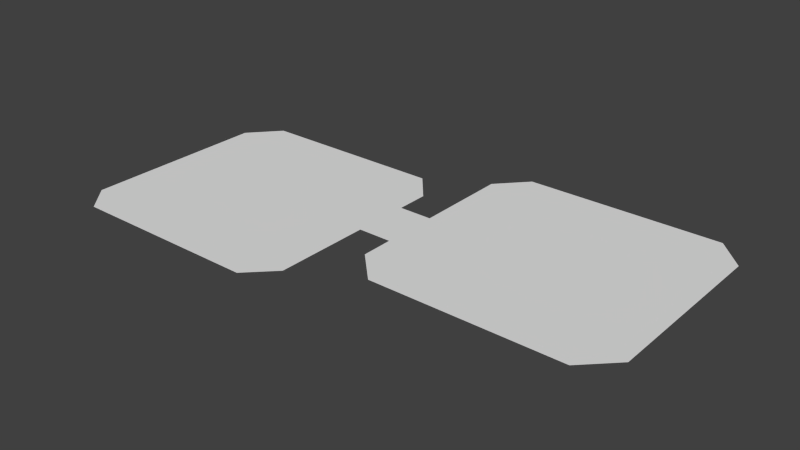 # Source: block5_1.blend  (saved by Blender 2.75.0; exported with 4.5.12 LTS)
import bpy
from mathutils import Matrix  # noqa: F401  (used for matrix-valued properties, if any)

bpy.ops.wm.read_factory_settings(use_empty=True)
scene = bpy.context.scene
scene.name = 'Scene'

# ---- collections
col_collection_1 = bpy.data.collections.new('Collection 1'); scene.collection.children.link(col_collection_1)

# ---- world
world_world = bpy.data.worlds.new('World'); scene.world = world_world
world_world.color = (0.05088, 0.05088, 0.05088)
world_world.use_sun_shadow = False
world_world.sun_shadow_jitter_overblur = 0.0
world_world.cycles.sampling_method = 'MANUAL'
world_world.cycles.sample_map_resolution = 256

# ---- meshes
me_plane = bpy.data.meshes.new('Plane')
me_plane.from_pydata([(2.535, 7.748, 0.0), (10.87, 7.748, 0.0), (2.535, 14.03, 0.0), (10.87, 14.03, 0.0), (2.535, -0.6132, 0.0), (10.87, -0.6132, 0.0), (2.535, -4.021, 0.0), (7.594, -4.021, 0.0), (-0.6936, 4.465, 0.0), (-0.6936, -0.6132, 0.0), (-0.6936, -4.021, 0.0), (-12.42, 4.465, 0.0), (-12.42, -0.6132, 0.0), (-12.42, -4.021, 0.0), (-15.55, 7.748, 0.0), (-15.55, -0.6132, 0.0), (-15.55, -4.021, 0.0), (-20.54, 7.748, 0.0), (-20.54, -0.6132, 0.0), (-20.54, -4.021, 0.0), (-24.14, 7.748, 0.0), (-24.14, 0.6563, 0.0), (-24.14, -0.5836, 0.0), (-15.55, 19.34, 0.0), (-20.54, 19.19, 0.0), (-24.14, 19.19, 0.0), (-12.49, 22.4, 0.0), (-20.54, 22.4, 0.0), (-24.14, 22.4, 0.0), (-12.49, 27.5, 0.0), (-20.54, 27.5, 0.0), (-24.14, 27.5, 0.0), (-12.49, 31.01, 0.0), (-19.53, 31.01, 0.0), (-20.74, 31.01, 0.0), (7.647, 31.01, 0.0), (10.9, 27.5, 0.0), (10.85, 22.6, 0.0), (7.428, 22.6, 0.0), (7.428, 27.5, 0.0), (6.767, 31.01, 0.0), (4.046, 31.01, 0.0), (4.046, 27.5, 0.0), (4.046, 22.6, 0.0), (2.231, 21.03, 0.0), (2.231, 27.5, 0.0), (2.231, 31.01, 0.0), (0.421, 31.01, 0.0), (0.421, 27.5, 0.0), (0.421, 22.51, 0.0)], [], [(0, 1, 3, 2), (1, 0, 4, 5), (5, 4, 6, 7), (6, 4, 9, 10), (4, 0, 8, 9), (10, 9, 12, 13), (9, 8, 11, 12), (13, 12, 15, 16), (12, 11, 14, 15), (16, 15, 18, 19), (15, 14, 17, 18), (19, 18, 21, 22), (18, 17, 20, 21), (20, 17, 24, 25), (17, 14, 23, 24), (25, 24, 27, 28), (24, 23, 26, 27), (28, 27, 30, 31), (27, 26, 29, 30), (31, 30, 33, 34), (30, 29, 32, 33), (39, 36, 35, 40), (42, 39, 40, 41), (43, 38, 39, 42), (48, 45, 46, 47), (45, 42, 41, 46), (44, 43, 42, 45), (26, 49, 48, 29), (29, 48, 47, 32), (49, 44, 45, 48), (38, 37, 36, 39)])
me_plane.use_remesh_preserve_volume = False
me_plane.use_remesh_preserve_attributes = False
me_plane.use_mirror_vertex_groups = False
me_plane.update()
me_plane_001 = bpy.data.meshes.new('Plane.001')
me_plane_001.from_pydata([(-11.12, -8.545, 0.0), (1.827, -8.545, 0.0), (-11.12, -0.08354, 0.0), (1.827, -0.08354, 0.0), (-12.7, -8.545, 0.0), (-12.7, 1.586, 0.0), (-14.29, -8.545, 0.0), (-14.29, -0.08354, 0.0), (-18.0, -8.545, 0.0), (-18.0, -0.08354, 0.0), (-21.43, -5.075, 0.0), (-21.43, -0.08354, 0.0), (5.03, -8.545, 0.0), (5.03, 3.063, 0.0), (10.01, -8.545, 0.0), (10.01, 3.063, 0.0), (13.57, -5.08, 0.0), (13.57, 3.063, 0.0), (5.03, 14.8, 0.0), (10.01, 14.8, 0.0), (13.57, 14.8, 0.0), (1.928, 18.02, 0.0), (10.01, 18.02, 0.0), (13.57, 18.02, 0.0), (1.928, 23.01, 0.0), (10.01, 23.01, 0.0), (13.57, 23.01, 0.0), (1.928, 26.49, 0.0), (6.709, 26.49, 0.0), (10.28, 26.49, 0.0), (-9.903, 18.02, 0.0), (-9.903, 23.01, 0.0), (-9.903, 26.49, 0.0), (-13.09, 14.92, 0.0), (-13.09, 23.01, 0.0), (-13.09, 26.49, 0.0), (-18.11, 14.92, 0.0), (-18.11, 23.01, 0.0), (-18.11, 26.49, 0.0), (-21.42, 14.92, 0.0), (-21.42, 19.65, 0.0), (-21.42, 23.13, 0.0), (-13.09, 8.411, 0.0), (-18.11, 8.411, 0.0), (-21.42, 8.411, 0.0)], [], [(0, 1, 3, 2), (0, 2, 5, 4), (4, 5, 7, 6), (6, 7, 9, 8), (8, 9, 11, 10), (3, 1, 12, 13), (13, 12, 14, 15), (15, 14, 16, 17), (15, 17, 20, 19), (13, 15, 19, 18), (19, 20, 23, 22), (18, 19, 22, 21), (22, 23, 26, 25), (21, 22, 25, 24), (25, 26, 29, 28), (24, 25, 28, 27), (24, 27, 32, 31), (21, 24, 31, 30), (31, 32, 35, 34), (30, 31, 34, 33), (34, 35, 38, 37), (33, 34, 37, 36), (37, 38, 41, 40), (36, 37, 40, 39), (36, 39, 44, 43), (33, 36, 43, 42)])
me_plane_001.use_remesh_preserve_volume = False
me_plane_001.use_remesh_preserve_attributes = False
me_plane_001.use_mirror_vertex_groups = False
me_plane_001.update()
me_plane_029 = bpy.data.meshes.new('Plane.029')
me_plane_029.from_pydata([(-21.63, -10.5, 0.0), (15.68, -10.5, 0.0), (-21.63, 17.93, 0.0), (15.68, 17.93, 0.0), (-17.45, 22.61, 0.0), (11.76, 22.61, 0.0), (-17.96, -14.6, 0.0), (11.6, -14.6, 0.0), (15.68, 4.286, 0.0), (15.68, 12.95, 0.0), (20.81, 4.286, 0.0), (20.81, 12.95, 0.0), (59.55, 4.286, 0.0), (59.55, 12.95, 0.0), (20.81, 27.61, 0.0), (59.55, 27.61, 0.0), (24.97, 32.14, 0.0), (55.24, 32.14, 0.0), (20.81, -0.6101, 0.0), (59.55, -0.6101, 0.0), (25.48, -5.288, 0.0), (54.89, -5.288, 0.0)], [], [(0, 1, 8, 9, 3, 2), (2, 3, 5, 4), (1, 0, 6, 7), (9, 8, 10, 11), (11, 10, 12, 13), (11, 13, 15, 14), (14, 15, 17, 16), (12, 10, 18, 19), (19, 18, 20, 21)])
me_plane_029.use_remesh_preserve_volume = False
me_plane_029.use_remesh_preserve_attributes = False
me_plane_029.use_mirror_vertex_groups = False
me_plane_029.update()

# ---- objects
ob_plane = bpy.data.objects.new('Plane', me_plane)
ob_plane_001 = bpy.data.objects.new('Plane.001', me_plane_001)
ob_plane_029 = bpy.data.objects.new('Plane.029', me_plane_029)

# ---- transforms, parenting, visibility, modifiers, constraints
ob_plane.location = (-14.68, -17.95, 2.95e-05)
ob_plane.lineart.crease_threshold = 0.0
ob_plane_001.location = (25.83, -3.683, 0.0002662)
ob_plane_001.lineart.crease_threshold = 0.0
ob_plane_029.location = (-18.23, -8.192, -1.418e-06)
ob_plane_029.lineart.crease_threshold = 0.0

# ---- collection membership
col_collection_1.objects.link(ob_plane)
col_collection_1.objects.link(ob_plane_001)
col_collection_1.objects.link(ob_plane_029)

# ---- scene / render settings (as saved in the file)
scene.frame_start = 1; scene.frame_end = 250; scene.frame_set(1)
scene.render.engine = 'BLENDER_EEVEE_NEXT'
scene.render.resolution_percentage = 50
scene.render.dither_intensity = 0.0
scene.cycles.use_denoising = False
scene.cycles.samples = 10
scene.cycles.sampling_pattern = 'TABULATED_SOBOL'
scene.cycles.light_sampling_threshold = 0.0
scene.cycles.use_adaptive_sampling = False
scene.cycles.use_light_tree = False
scene.cycles.blur_glossy = 0.0
scene.cycles.pixel_filter_type = 'GAUSSIAN'
scene.cycles.sample_clamp_indirect = 0.0
scene.view_settings.view_transform = 'Standard'
bpy.context.view_layer.update()

# ---- added for rendering (the .blend has no active camera and no usable light): camera, sun
cam_auto = bpy.data.cameras.new('AutoCamera')
cam_auto.lens = 50.0
cam_auto.sensor_width = 36.0
cam_auto.clip_end = 1521.07
ob_auto_camera = bpy.data.objects.new('AutoCamera', cam_auto)
scene.collection.objects.link(ob_auto_camera)
ob_auto_camera.location = (87.3978, -103.428, 69.3368)
ob_auto_camera.rotation_euler = (1.09748, -7.21219e-08, 0.694738)
scene.camera = ob_auto_camera
light_auto_sun = bpy.data.lights.new('AutoSun', 'SUN')
light_auto_sun.energy = 3.0
light_auto_sun.angle = 0.0523599
ob_auto_sun = bpy.data.objects.new('AutoSun', light_auto_sun)
scene.collection.objects.link(ob_auto_sun)
ob_auto_sun.rotation_euler = (0.872665, 0.174533, 0.523599)
bpy.context.view_layer.update()

